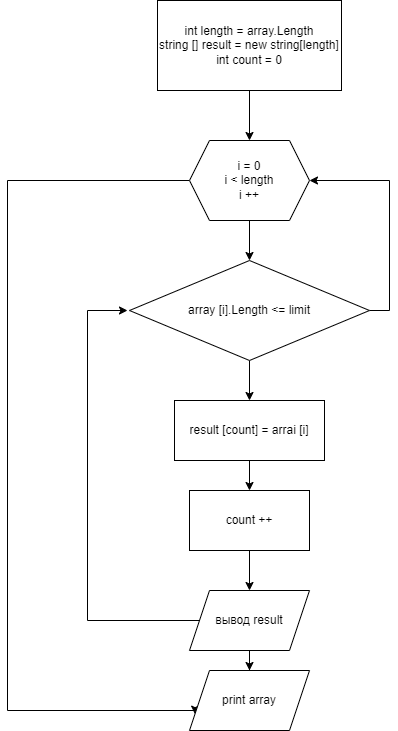

The diagram above was exported from draw.io. Its source (the exported page's mxGraphModel, read from the mxfile embedded in the PNG):
<mxGraphModel dx="1434" dy="764" grid="1" gridSize="10" guides="1" tooltips="1" connect="1" arrows="1" fold="1" page="1" pageScale="1" pageWidth="827" pageHeight="1169" math="0" shadow="0">
  <root>
    <mxCell id="0" />
    <mxCell id="1" parent="0" />
    <mxCell id="sKuaqTTpCs7yBmkmt_DA-6" value="" style="edgeStyle=orthogonalEdgeStyle;rounded=0;orthogonalLoop=1;jettySize=auto;html=1;" parent="1" source="sKuaqTTpCs7yBmkmt_DA-1" target="sKuaqTTpCs7yBmkmt_DA-4" edge="1">
      <mxGeometry relative="1" as="geometry" />
    </mxCell>
    <mxCell id="sKuaqTTpCs7yBmkmt_DA-1" value="int length = array.Length&lt;br&gt;string [] result = new string[length]&lt;br&gt;int count = 0" style="rounded=0;whiteSpace=wrap;html=1;" parent="1" vertex="1">
      <mxGeometry x="290" y="110" width="184" height="90" as="geometry" />
    </mxCell>
    <mxCell id="sKuaqTTpCs7yBmkmt_DA-8" value="" style="edgeStyle=orthogonalEdgeStyle;rounded=0;orthogonalLoop=1;jettySize=auto;html=1;" parent="1" source="sKuaqTTpCs7yBmkmt_DA-4" target="sKuaqTTpCs7yBmkmt_DA-7" edge="1">
      <mxGeometry relative="1" as="geometry" />
    </mxCell>
    <mxCell id="sKuaqTTpCs7yBmkmt_DA-22" style="edgeStyle=orthogonalEdgeStyle;rounded=0;orthogonalLoop=1;jettySize=auto;html=1;exitX=0;exitY=0.5;exitDx=0;exitDy=0;entryX=0;entryY=0.75;entryDx=0;entryDy=0;" parent="1" source="sKuaqTTpCs7yBmkmt_DA-4" target="sKuaqTTpCs7yBmkmt_DA-20" edge="1">
      <mxGeometry relative="1" as="geometry">
        <Array as="points">
          <mxPoint x="140" y="290" />
          <mxPoint x="140" y="820" />
          <mxPoint x="328" y="820" />
        </Array>
      </mxGeometry>
    </mxCell>
    <mxCell id="sKuaqTTpCs7yBmkmt_DA-4" value="i = 0&lt;br&gt;i &amp;lt; length&lt;br&gt;i ++" style="shape=hexagon;perimeter=hexagonPerimeter2;whiteSpace=wrap;html=1;fixedSize=1;" parent="1" vertex="1">
      <mxGeometry x="322" y="250" width="120" height="80" as="geometry" />
    </mxCell>
    <mxCell id="sKuaqTTpCs7yBmkmt_DA-10" value="" style="edgeStyle=orthogonalEdgeStyle;rounded=0;orthogonalLoop=1;jettySize=auto;html=1;" parent="1" source="sKuaqTTpCs7yBmkmt_DA-7" target="sKuaqTTpCs7yBmkmt_DA-9" edge="1">
      <mxGeometry relative="1" as="geometry" />
    </mxCell>
    <mxCell id="sKuaqTTpCs7yBmkmt_DA-19" style="edgeStyle=orthogonalEdgeStyle;rounded=0;orthogonalLoop=1;jettySize=auto;html=1;exitX=1;exitY=0.5;exitDx=0;exitDy=0;entryX=1;entryY=0.5;entryDx=0;entryDy=0;" parent="1" source="sKuaqTTpCs7yBmkmt_DA-7" target="sKuaqTTpCs7yBmkmt_DA-4" edge="1">
      <mxGeometry relative="1" as="geometry" />
    </mxCell>
    <mxCell id="sKuaqTTpCs7yBmkmt_DA-7" value="array [i].Length &amp;lt;= limit&lt;br&gt;" style="rhombus;whiteSpace=wrap;html=1;" parent="1" vertex="1">
      <mxGeometry x="262" y="370" width="240" height="100" as="geometry" />
    </mxCell>
    <mxCell id="sKuaqTTpCs7yBmkmt_DA-12" value="" style="edgeStyle=orthogonalEdgeStyle;rounded=0;orthogonalLoop=1;jettySize=auto;html=1;" parent="1" source="sKuaqTTpCs7yBmkmt_DA-9" target="sKuaqTTpCs7yBmkmt_DA-11" edge="1">
      <mxGeometry relative="1" as="geometry" />
    </mxCell>
    <mxCell id="sKuaqTTpCs7yBmkmt_DA-9" value="result [count] = arrai [i]" style="rounded=0;whiteSpace=wrap;html=1;" parent="1" vertex="1">
      <mxGeometry x="307" y="510" width="150" height="60" as="geometry" />
    </mxCell>
    <mxCell id="sKuaqTTpCs7yBmkmt_DA-17" value="" style="edgeStyle=orthogonalEdgeStyle;rounded=0;orthogonalLoop=1;jettySize=auto;html=1;" parent="1" source="sKuaqTTpCs7yBmkmt_DA-11" target="sKuaqTTpCs7yBmkmt_DA-16" edge="1">
      <mxGeometry relative="1" as="geometry" />
    </mxCell>
    <mxCell id="sKuaqTTpCs7yBmkmt_DA-11" value="count ++" style="rounded=0;whiteSpace=wrap;html=1;" parent="1" vertex="1">
      <mxGeometry x="322" y="600" width="120" height="60" as="geometry" />
    </mxCell>
    <mxCell id="sKuaqTTpCs7yBmkmt_DA-18" style="edgeStyle=orthogonalEdgeStyle;rounded=0;orthogonalLoop=1;jettySize=auto;html=1;exitX=0;exitY=0.5;exitDx=0;exitDy=0;" parent="1" source="sKuaqTTpCs7yBmkmt_DA-16" edge="1">
      <mxGeometry relative="1" as="geometry">
        <mxPoint x="260" y="420" as="targetPoint" />
        <Array as="points">
          <mxPoint x="220" y="730" />
          <mxPoint x="220" y="420" />
        </Array>
      </mxGeometry>
    </mxCell>
    <mxCell id="sKuaqTTpCs7yBmkmt_DA-21" value="" style="edgeStyle=orthogonalEdgeStyle;rounded=0;orthogonalLoop=1;jettySize=auto;html=1;" parent="1" source="sKuaqTTpCs7yBmkmt_DA-16" target="sKuaqTTpCs7yBmkmt_DA-20" edge="1">
      <mxGeometry relative="1" as="geometry" />
    </mxCell>
    <mxCell id="sKuaqTTpCs7yBmkmt_DA-16" value="вывод result" style="shape=parallelogram;perimeter=parallelogramPerimeter;whiteSpace=wrap;html=1;fixedSize=1;rounded=0;" parent="1" vertex="1">
      <mxGeometry x="322" y="700" width="120" height="60" as="geometry" />
    </mxCell>
    <mxCell id="sKuaqTTpCs7yBmkmt_DA-20" value="print array" style="shape=parallelogram;perimeter=parallelogramPerimeter;whiteSpace=wrap;html=1;fixedSize=1;rounded=0;" parent="1" vertex="1">
      <mxGeometry x="322" y="780" width="120" height="60" as="geometry" />
    </mxCell>
  </root>
</mxGraphModel>